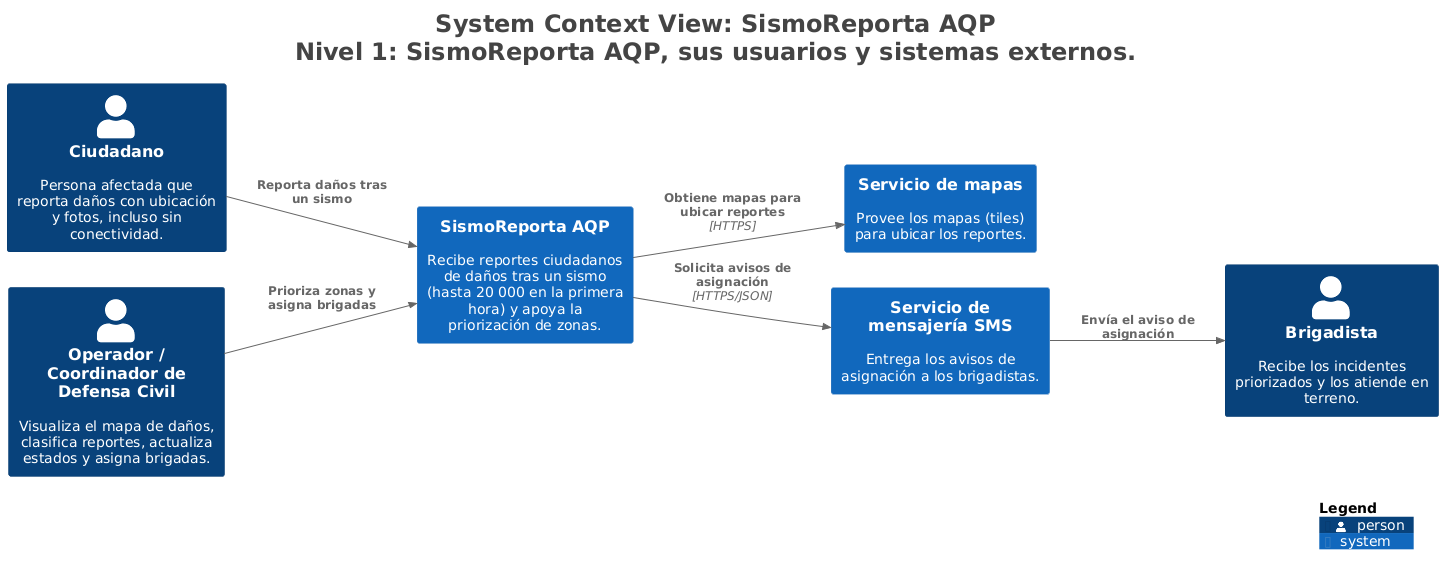

The diagram above was rendered by PlantUML. Its source (embedded in the PNG):
@startuml
title <size:24>System Context View: SismoReporta AQP</size>\n<size:24>Nivel 1: SismoReporta AQP, sus usuarios y sistemas externos.</size>

set separator none
left to right direction

<style>
  root {
    BackgroundColor: #ffffff
    FontColor: #444444
  }
</style>

!include <C4/C4>
!include <C4/C4_Context>

Person(Ciudadano, "Ciudadano", $descr="Persona afectada que reporta daños con ubicación y fotos, incluso sin conectividad.", $tags="", $link="")
System(Serviciodemapas, "Servicio de mapas", $descr="Provee los mapas (tiles) para ubicar los reportes.", $tags="", $link="")
System(ServiciodemensajeríaSMS, "Servicio de mensajería SMS", $descr="Entrega los avisos de asignación a los brigadistas.", $tags="", $link="")
Person(OperadorCoordinadordeDefensaCivil, "Operador / Coordinador de Defensa Civil", $descr="Visualiza el mapa de daños, clasifica reportes, actualiza estados y asigna brigadas.", $tags="", $link="")
Person(Brigadista, "Brigadista", $descr="Recibe los incidentes priorizados y los atiende en terreno.", $tags="", $link="")
System(SismoReportaAQP, "SismoReporta AQP", $descr="Recibe reportes ciudadanos de daños tras un sismo (hasta 20 000 en la primera hora) y apoya la priorización de zonas.", $tags="", $link="")

Rel(Ciudadano, SismoReportaAQP, "Reporta daños tras un sismo", $techn="", $tags="", $link="")
Rel(OperadorCoordinadordeDefensaCivil, SismoReportaAQP, "Prioriza zonas y asigna brigadas", $techn="", $tags="", $link="")
Rel(SismoReportaAQP, Serviciodemapas, "Obtiene mapas para ubicar reportes", $techn="HTTPS", $tags="", $link="")
Rel(SismoReportaAQP, ServiciodemensajeríaSMS, "Solicita avisos de asignación", $techn="HTTPS/JSON", $tags="", $link="")
Rel(ServiciodemensajeríaSMS, Brigadista, "Envía el aviso de asignación", $techn="", $tags="", $link="")

SHOW_LEGEND(true)
hide stereotypes
@enduml